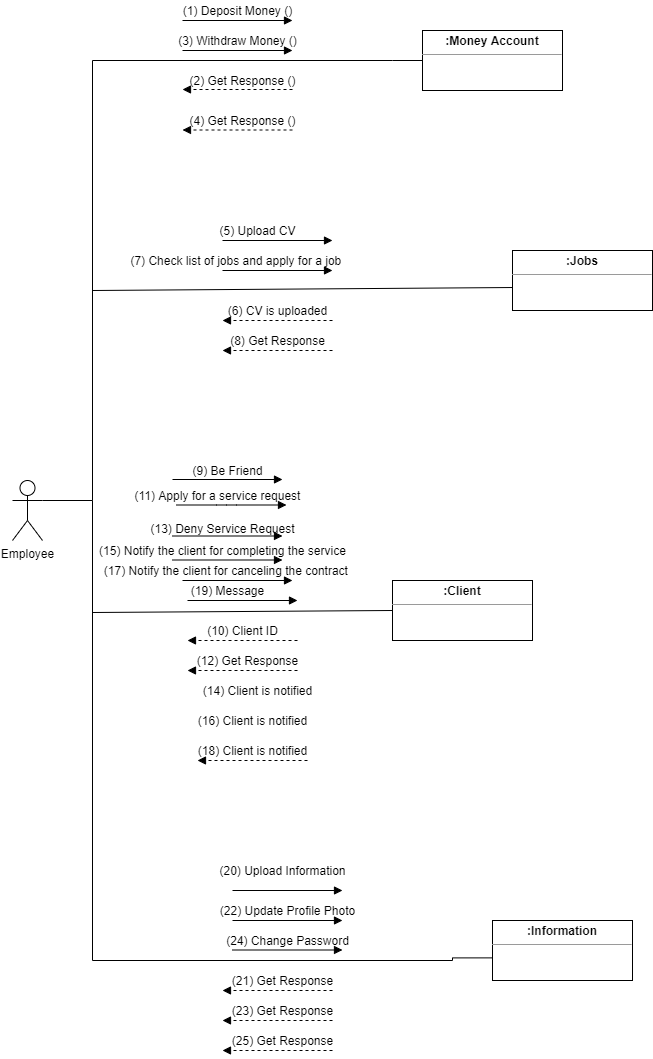

The diagram above was exported from draw.io. Its source (the exported page's mxGraphModel, read from the mxfile embedded in the PNG):
<mxGraphModel dx="1038" dy="579" grid="1" gridSize="10" guides="1" tooltips="1" connect="1" arrows="1" fold="1" page="1" pageScale="1" pageWidth="1169" pageHeight="1654" math="0" shadow="0">
  <root>
    <mxCell id="0" />
    <mxCell id="1" parent="0" />
    <mxCell id="iApjiigvqab6ooctm5I9-33" value="Employee" style="shape=umlActor;verticalLabelPosition=bottom;verticalAlign=top;html=1;rounded=0;" parent="1" vertex="1">
      <mxGeometry x="90" y="500" width="30" height="60" as="geometry" />
    </mxCell>
    <mxCell id="iApjiigvqab6ooctm5I9-39" value="&lt;p style=&quot;margin: 0px ; margin-top: 4px ; text-align: center&quot;&gt;&lt;b&gt;:Money Account&lt;/b&gt;&lt;/p&gt;&lt;hr size=&quot;1&quot;&gt;&lt;div style=&quot;height: 2px&quot;&gt;&lt;/div&gt;" style="verticalAlign=top;align=left;overflow=fill;fontSize=12;fontFamily=Helvetica;html=1;rounded=0;" parent="1" vertex="1">
      <mxGeometry x="500" y="50" width="140" height="60" as="geometry" />
    </mxCell>
    <mxCell id="iApjiigvqab6ooctm5I9-40" value="&lt;p style=&quot;margin: 0px ; margin-top: 4px ; text-align: center&quot;&gt;&lt;b&gt;:Client&lt;/b&gt;&lt;/p&gt;&lt;hr size=&quot;1&quot;&gt;&lt;div style=&quot;height: 2px&quot;&gt;&lt;/div&gt;" style="verticalAlign=top;align=left;overflow=fill;fontSize=12;fontFamily=Helvetica;html=1;rounded=0;" parent="1" vertex="1">
      <mxGeometry x="470" y="600" width="140" height="60" as="geometry" />
    </mxCell>
    <mxCell id="iApjiigvqab6ooctm5I9-42" value="&lt;p style=&quot;margin: 0px ; margin-top: 4px ; text-align: center&quot;&gt;&lt;b&gt;:Information&lt;/b&gt;&lt;/p&gt;&lt;hr size=&quot;1&quot;&gt;&lt;div style=&quot;height: 2px&quot;&gt;&lt;/div&gt;" style="verticalAlign=top;align=left;overflow=fill;fontSize=12;fontFamily=Helvetica;html=1;rounded=0;" parent="1" vertex="1">
      <mxGeometry x="570" y="940" width="140" height="60" as="geometry" />
    </mxCell>
    <mxCell id="iApjiigvqab6ooctm5I9-43" value="&lt;p style=&quot;margin: 0px ; margin-top: 4px ; text-align: center&quot;&gt;&lt;b&gt;:Jobs&lt;/b&gt;&lt;/p&gt;&lt;hr size=&quot;1&quot;&gt;&lt;div style=&quot;height: 2px&quot;&gt;&lt;/div&gt;" style="verticalAlign=top;align=left;overflow=fill;fontSize=12;fontFamily=Helvetica;html=1;rounded=0;" parent="1" vertex="1">
      <mxGeometry x="590" y="270" width="140" height="60" as="geometry" />
    </mxCell>
    <mxCell id="Mm0gVjvNFV2E_sYp-8qZ-12" value="" style="endArrow=none;html=1;rounded=0;align=center;verticalAlign=bottom;labelBackgroundColor=none;edgeStyle=orthogonalEdgeStyle;entryX=0;entryY=0.5;entryDx=0;entryDy=0;" parent="1" target="iApjiigvqab6ooctm5I9-39" edge="1">
      <mxGeometry relative="1" as="geometry">
        <mxPoint x="120" y="520" as="sourcePoint" />
        <mxPoint x="260" y="520" as="targetPoint" />
        <Array as="points">
          <mxPoint x="170" y="520" />
          <mxPoint x="170" y="80" />
          <mxPoint x="470" y="80" />
        </Array>
      </mxGeometry>
    </mxCell>
    <mxCell id="Mm0gVjvNFV2E_sYp-8qZ-18" value="" style="endArrow=none;html=1;rounded=0;align=center;verticalAlign=bottom;labelBackgroundColor=none;edgeStyle=orthogonalEdgeStyle;entryX=-0.003;entryY=0.623;entryDx=0;entryDy=0;entryPerimeter=0;" parent="1" target="iApjiigvqab6ooctm5I9-42" edge="1">
      <mxGeometry relative="1" as="geometry">
        <mxPoint x="170" y="520" as="sourcePoint" />
        <mxPoint x="290" y="860" as="targetPoint" />
        <Array as="points">
          <mxPoint x="170" y="980" />
          <mxPoint x="530" y="980" />
        </Array>
      </mxGeometry>
    </mxCell>
    <mxCell id="Mm0gVjvNFV2E_sYp-8qZ-20" value="" style="endArrow=none;html=1;rounded=0;align=center;verticalAlign=bottom;labelBackgroundColor=none;entryX=0;entryY=0.617;entryDx=0;entryDy=0;entryPerimeter=0;" parent="1" target="iApjiigvqab6ooctm5I9-43" edge="1">
      <mxGeometry relative="1" as="geometry">
        <mxPoint x="170" y="310" as="sourcePoint" />
        <mxPoint x="532" y="310" as="targetPoint" />
      </mxGeometry>
    </mxCell>
    <mxCell id="Mm0gVjvNFV2E_sYp-8qZ-23" value="" style="endArrow=none;html=1;rounded=0;align=center;verticalAlign=bottom;labelBackgroundColor=none;entryX=0;entryY=0.5;entryDx=0;entryDy=0;" parent="1" target="iApjiigvqab6ooctm5I9-40" edge="1">
      <mxGeometry relative="1" as="geometry">
        <mxPoint x="170" y="632" as="sourcePoint" />
        <mxPoint x="310" y="632" as="targetPoint" />
      </mxGeometry>
    </mxCell>
    <mxCell id="Mm0gVjvNFV2E_sYp-8qZ-24" value="(1) Deposit Money ()" style="text;html=1;align=center;verticalAlign=middle;resizable=0;points=[];autosize=1;strokeColor=none;" parent="1" vertex="1">
      <mxGeometry x="250" y="20" width="130" height="20" as="geometry" />
    </mxCell>
    <mxCell id="Mm0gVjvNFV2E_sYp-8qZ-25" value="(3) Withdraw Money ()" style="text;html=1;align=center;verticalAlign=middle;resizable=0;points=[];autosize=1;strokeColor=none;" parent="1" vertex="1">
      <mxGeometry x="250" y="50" width="130" height="20" as="geometry" />
    </mxCell>
    <mxCell id="Mm0gVjvNFV2E_sYp-8qZ-26" value="(2) Get Response ()" style="text;html=1;align=center;verticalAlign=middle;resizable=0;points=[];autosize=1;strokeColor=none;" parent="1" vertex="1">
      <mxGeometry x="260" y="90" width="120" height="20" as="geometry" />
    </mxCell>
    <mxCell id="Mm0gVjvNFV2E_sYp-8qZ-27" value="(4) Get Response ()" style="text;html=1;align=center;verticalAlign=middle;resizable=0;points=[];autosize=1;strokeColor=none;" parent="1" vertex="1">
      <mxGeometry x="260" y="130" width="120" height="20" as="geometry" />
    </mxCell>
    <mxCell id="Mm0gVjvNFV2E_sYp-8qZ-28" value="" style="html=1;verticalAlign=bottom;labelBackgroundColor=none;endArrow=block;endFill=1;" parent="1" edge="1">
      <mxGeometry width="160" relative="1" as="geometry">
        <mxPoint x="260" y="40" as="sourcePoint" />
        <mxPoint x="370" y="40" as="targetPoint" />
      </mxGeometry>
    </mxCell>
    <mxCell id="Mm0gVjvNFV2E_sYp-8qZ-29" value="" style="html=1;verticalAlign=bottom;labelBackgroundColor=none;endArrow=block;endFill=1;" parent="1" edge="1">
      <mxGeometry width="160" relative="1" as="geometry">
        <mxPoint x="260" y="70" as="sourcePoint" />
        <mxPoint x="370" y="70" as="targetPoint" />
      </mxGeometry>
    </mxCell>
    <mxCell id="Mm0gVjvNFV2E_sYp-8qZ-30" value="" style="html=1;verticalAlign=bottom;labelBackgroundColor=none;endArrow=block;endFill=1;dashed=1;" parent="1" edge="1">
      <mxGeometry width="160" relative="1" as="geometry">
        <mxPoint x="370" y="109" as="sourcePoint" />
        <mxPoint x="260" y="109" as="targetPoint" />
      </mxGeometry>
    </mxCell>
    <mxCell id="Mm0gVjvNFV2E_sYp-8qZ-31" value="" style="html=1;verticalAlign=bottom;labelBackgroundColor=none;endArrow=block;endFill=1;dashed=1;" parent="1" edge="1">
      <mxGeometry width="160" relative="1" as="geometry">
        <mxPoint x="370" y="149.5" as="sourcePoint" />
        <mxPoint x="260" y="149.5" as="targetPoint" />
      </mxGeometry>
    </mxCell>
    <mxCell id="Mm0gVjvNFV2E_sYp-8qZ-32" value="(5) Upload CV" style="text;html=1;align=center;verticalAlign=middle;resizable=0;points=[];autosize=1;strokeColor=none;" parent="1" vertex="1">
      <mxGeometry x="290" y="240" width="90" height="20" as="geometry" />
    </mxCell>
    <mxCell id="Mm0gVjvNFV2E_sYp-8qZ-33" value="(6) CV is uploaded" style="text;html=1;align=center;verticalAlign=middle;resizable=0;points=[];autosize=1;strokeColor=none;" parent="1" vertex="1">
      <mxGeometry x="300" y="320" width="110" height="20" as="geometry" />
    </mxCell>
    <mxCell id="Mm0gVjvNFV2E_sYp-8qZ-34" value="(7) Check list of jobs and apply for a job&amp;nbsp;" style="text;html=1;align=center;verticalAlign=middle;resizable=0;points=[];autosize=1;strokeColor=none;" parent="1" vertex="1">
      <mxGeometry x="200" y="270" width="230" height="20" as="geometry" />
    </mxCell>
    <mxCell id="Mm0gVjvNFV2E_sYp-8qZ-35" value="(8) Get Response" style="text;html=1;align=center;verticalAlign=middle;resizable=0;points=[];autosize=1;strokeColor=none;" parent="1" vertex="1">
      <mxGeometry x="300" y="350" width="110" height="20" as="geometry" />
    </mxCell>
    <mxCell id="Mm0gVjvNFV2E_sYp-8qZ-36" value="" style="html=1;verticalAlign=bottom;labelBackgroundColor=none;endArrow=block;endFill=1;" parent="1" edge="1">
      <mxGeometry width="160" relative="1" as="geometry">
        <mxPoint x="300" y="260" as="sourcePoint" />
        <mxPoint x="410" y="260" as="targetPoint" />
      </mxGeometry>
    </mxCell>
    <mxCell id="Mm0gVjvNFV2E_sYp-8qZ-37" value="" style="html=1;verticalAlign=bottom;labelBackgroundColor=none;endArrow=block;endFill=1;" parent="1" edge="1">
      <mxGeometry width="160" relative="1" as="geometry">
        <mxPoint x="300" y="290" as="sourcePoint" />
        <mxPoint x="410" y="290" as="targetPoint" />
      </mxGeometry>
    </mxCell>
    <mxCell id="Mm0gVjvNFV2E_sYp-8qZ-38" value="" style="html=1;verticalAlign=bottom;labelBackgroundColor=none;endArrow=block;endFill=1;dashed=1;" parent="1" edge="1">
      <mxGeometry width="160" relative="1" as="geometry">
        <mxPoint x="410" y="370" as="sourcePoint" />
        <mxPoint x="300" y="370" as="targetPoint" />
      </mxGeometry>
    </mxCell>
    <mxCell id="Mm0gVjvNFV2E_sYp-8qZ-39" value="" style="html=1;verticalAlign=bottom;labelBackgroundColor=none;endArrow=block;endFill=1;dashed=1;" parent="1" edge="1">
      <mxGeometry width="160" relative="1" as="geometry">
        <mxPoint x="410" y="340" as="sourcePoint" />
        <mxPoint x="300" y="340" as="targetPoint" />
      </mxGeometry>
    </mxCell>
    <mxCell id="Mm0gVjvNFV2E_sYp-8qZ-40" value="(9) Be Friend" style="text;html=1;align=center;verticalAlign=middle;resizable=0;points=[];autosize=1;strokeColor=none;" parent="1" vertex="1">
      <mxGeometry x="260" y="480" width="90" height="20" as="geometry" />
    </mxCell>
    <mxCell id="Mm0gVjvNFV2E_sYp-8qZ-41" value="(10) Client ID" style="text;html=1;align=center;verticalAlign=middle;resizable=0;points=[];autosize=1;strokeColor=none;" parent="1" vertex="1">
      <mxGeometry x="275" y="640" width="90" height="20" as="geometry" />
    </mxCell>
    <mxCell id="Mm0gVjvNFV2E_sYp-8qZ-42" value="(11) Apply for a service request" style="text;html=1;align=center;verticalAlign=middle;resizable=0;points=[];autosize=1;strokeColor=none;" parent="1" vertex="1">
      <mxGeometry x="205" y="505" width="180" height="20" as="geometry" />
    </mxCell>
    <mxCell id="Mm0gVjvNFV2E_sYp-8qZ-43" value="(12) Get Response" style="text;html=1;align=center;verticalAlign=middle;resizable=0;points=[];autosize=1;strokeColor=none;" parent="1" vertex="1">
      <mxGeometry x="265" y="670" width="120" height="20" as="geometry" />
    </mxCell>
    <mxCell id="Mm0gVjvNFV2E_sYp-8qZ-44" value="(13) Deny Service Request" style="text;html=1;align=center;verticalAlign=middle;resizable=0;points=[];autosize=1;strokeColor=none;" parent="1" vertex="1">
      <mxGeometry x="220" y="538" width="160" height="20" as="geometry" />
    </mxCell>
    <mxCell id="Mm0gVjvNFV2E_sYp-8qZ-46" value="(15) Notify the client for completing the service" style="text;html=1;align=center;verticalAlign=middle;resizable=0;points=[];autosize=1;strokeColor=none;" parent="1" vertex="1">
      <mxGeometry x="170" y="560" width="260" height="20" as="geometry" />
    </mxCell>
    <mxCell id="Mm0gVjvNFV2E_sYp-8qZ-48" value="(17) Notify the client for canceling the contract&amp;nbsp;" style="text;html=1;align=center;verticalAlign=middle;resizable=0;points=[];autosize=1;strokeColor=none;" parent="1" vertex="1">
      <mxGeometry x="175" y="580" width="260" height="20" as="geometry" />
    </mxCell>
    <mxCell id="Mm0gVjvNFV2E_sYp-8qZ-49" value="(18) Client is notified" style="text;html=1;align=center;verticalAlign=middle;resizable=0;points=[];autosize=1;strokeColor=none;" parent="1" vertex="1">
      <mxGeometry x="265" y="760" width="130" height="20" as="geometry" />
    </mxCell>
    <mxCell id="Mm0gVjvNFV2E_sYp-8qZ-50" value="(19) Message" style="text;html=1;align=center;verticalAlign=middle;resizable=0;points=[];autosize=1;strokeColor=none;" parent="1" vertex="1">
      <mxGeometry x="260" y="600" width="90" height="20" as="geometry" />
    </mxCell>
    <mxCell id="Mm0gVjvNFV2E_sYp-8qZ-51" value="" style="html=1;verticalAlign=bottom;labelBackgroundColor=none;endArrow=block;endFill=1;" parent="1" edge="1">
      <mxGeometry width="160" relative="1" as="geometry">
        <mxPoint x="250" y="499" as="sourcePoint" />
        <mxPoint x="360" y="499" as="targetPoint" />
      </mxGeometry>
    </mxCell>
    <mxCell id="Mm0gVjvNFV2E_sYp-8qZ-52" value="" style="html=1;verticalAlign=bottom;labelBackgroundColor=none;endArrow=block;endFill=1;" parent="1" edge="1">
      <mxGeometry width="160" relative="1" as="geometry">
        <mxPoint x="254" y="524.5" as="sourcePoint" />
        <mxPoint x="364" y="524.5" as="targetPoint" />
        <Array as="points">
          <mxPoint x="304" y="524.5" />
        </Array>
      </mxGeometry>
    </mxCell>
    <mxCell id="Mm0gVjvNFV2E_sYp-8qZ-53" value="" style="html=1;verticalAlign=bottom;labelBackgroundColor=none;endArrow=block;endFill=1;" parent="1" edge="1">
      <mxGeometry width="160" relative="1" as="geometry">
        <mxPoint x="260" y="600" as="sourcePoint" />
        <mxPoint x="370" y="600" as="targetPoint" />
      </mxGeometry>
    </mxCell>
    <mxCell id="Mm0gVjvNFV2E_sYp-8qZ-54" value="" style="html=1;verticalAlign=bottom;labelBackgroundColor=none;endArrow=block;endFill=1;" parent="1" edge="1">
      <mxGeometry width="160" relative="1" as="geometry">
        <mxPoint x="250" y="555.5" as="sourcePoint" />
        <mxPoint x="360" y="555.5" as="targetPoint" />
      </mxGeometry>
    </mxCell>
    <mxCell id="Mm0gVjvNFV2E_sYp-8qZ-55" value="" style="html=1;verticalAlign=bottom;labelBackgroundColor=none;endArrow=block;endFill=1;" parent="1" edge="1">
      <mxGeometry width="160" relative="1" as="geometry">
        <mxPoint x="250" y="579.5" as="sourcePoint" />
        <mxPoint x="360" y="579.5" as="targetPoint" />
      </mxGeometry>
    </mxCell>
    <mxCell id="Mm0gVjvNFV2E_sYp-8qZ-56" value="" style="html=1;verticalAlign=bottom;labelBackgroundColor=none;endArrow=block;endFill=1;" parent="1" edge="1">
      <mxGeometry width="160" relative="1" as="geometry">
        <mxPoint x="265" y="620" as="sourcePoint" />
        <mxPoint x="375" y="620" as="targetPoint" />
      </mxGeometry>
    </mxCell>
    <mxCell id="Mm0gVjvNFV2E_sYp-8qZ-58" value="" style="html=1;verticalAlign=bottom;labelBackgroundColor=none;endArrow=block;endFill=1;dashed=1;" parent="1" edge="1">
      <mxGeometry width="160" relative="1" as="geometry">
        <mxPoint x="375" y="660" as="sourcePoint" />
        <mxPoint x="265" y="660" as="targetPoint" />
      </mxGeometry>
    </mxCell>
    <mxCell id="Mm0gVjvNFV2E_sYp-8qZ-59" value="" style="html=1;verticalAlign=bottom;labelBackgroundColor=none;endArrow=block;endFill=1;dashed=1;" parent="1" edge="1">
      <mxGeometry width="160" relative="1" as="geometry">
        <mxPoint x="375" y="690" as="sourcePoint" />
        <mxPoint x="265" y="690" as="targetPoint" />
      </mxGeometry>
    </mxCell>
    <mxCell id="Mm0gVjvNFV2E_sYp-8qZ-60" value="" style="html=1;verticalAlign=bottom;labelBackgroundColor=none;endArrow=block;endFill=1;dashed=1;" parent="1" edge="1">
      <mxGeometry width="160" relative="1" as="geometry">
        <mxPoint x="385" y="780" as="sourcePoint" />
        <mxPoint x="275" y="780" as="targetPoint" />
      </mxGeometry>
    </mxCell>
    <mxCell id="Mm0gVjvNFV2E_sYp-8qZ-61" value="" style="html=1;verticalAlign=bottom;labelBackgroundColor=none;endArrow=block;endFill=1;dashed=1;startArrow=none;" parent="1" source="Mm0gVjvNFV2E_sYp-8qZ-45" edge="1">
      <mxGeometry width="160" relative="1" as="geometry">
        <mxPoint x="385" y="720" as="sourcePoint" />
        <mxPoint x="275" y="720" as="targetPoint" />
      </mxGeometry>
    </mxCell>
    <mxCell id="Mm0gVjvNFV2E_sYp-8qZ-62" value="" style="html=1;verticalAlign=bottom;labelBackgroundColor=none;endArrow=block;endFill=1;dashed=1;startArrow=none;" parent="1" source="Mm0gVjvNFV2E_sYp-8qZ-47" edge="1">
      <mxGeometry width="160" relative="1" as="geometry">
        <mxPoint x="385" y="750" as="sourcePoint" />
        <mxPoint x="275" y="750" as="targetPoint" />
      </mxGeometry>
    </mxCell>
    <mxCell id="Mm0gVjvNFV2E_sYp-8qZ-45" value="(14) Client is notified" style="text;html=1;align=center;verticalAlign=middle;resizable=0;points=[];autosize=1;strokeColor=none;" parent="1" vertex="1">
      <mxGeometry x="270" y="700" width="130" height="20" as="geometry" />
    </mxCell>
    <mxCell id="Mm0gVjvNFV2E_sYp-8qZ-64" value="" style="html=1;verticalAlign=bottom;labelBackgroundColor=none;endArrow=none;endFill=1;dashed=1;" parent="1" target="Mm0gVjvNFV2E_sYp-8qZ-45" edge="1">
      <mxGeometry width="160" relative="1" as="geometry">
        <mxPoint x="385" y="720" as="sourcePoint" />
        <mxPoint x="275" y="720" as="targetPoint" />
      </mxGeometry>
    </mxCell>
    <mxCell id="Mm0gVjvNFV2E_sYp-8qZ-47" value="(16) Client is notified" style="text;html=1;align=center;verticalAlign=middle;resizable=0;points=[];autosize=1;strokeColor=none;" parent="1" vertex="1">
      <mxGeometry x="265" y="730" width="130" height="20" as="geometry" />
    </mxCell>
    <mxCell id="Mm0gVjvNFV2E_sYp-8qZ-65" value="" style="html=1;verticalAlign=bottom;labelBackgroundColor=none;endArrow=none;endFill=1;dashed=1;" parent="1" target="Mm0gVjvNFV2E_sYp-8qZ-47" edge="1">
      <mxGeometry width="160" relative="1" as="geometry">
        <mxPoint x="385" y="750" as="sourcePoint" />
        <mxPoint x="275" y="750" as="targetPoint" />
      </mxGeometry>
    </mxCell>
    <mxCell id="Mm0gVjvNFV2E_sYp-8qZ-66" value="(20) Upload Information" style="text;html=1;align=center;verticalAlign=middle;resizable=0;points=[];autosize=1;strokeColor=none;" parent="1" vertex="1">
      <mxGeometry x="290" y="880" width="140" height="20" as="geometry" />
    </mxCell>
    <mxCell id="Mm0gVjvNFV2E_sYp-8qZ-67" value="(21) Get Response" style="text;html=1;align=center;verticalAlign=middle;resizable=0;points=[];autosize=1;strokeColor=none;" parent="1" vertex="1">
      <mxGeometry x="300" y="990" width="120" height="20" as="geometry" />
    </mxCell>
    <mxCell id="Mm0gVjvNFV2E_sYp-8qZ-68" value="(22) Update Profile Photo" style="text;html=1;align=center;verticalAlign=middle;resizable=0;points=[];autosize=1;strokeColor=none;" parent="1" vertex="1">
      <mxGeometry x="290" y="920" width="150" height="20" as="geometry" />
    </mxCell>
    <mxCell id="Mm0gVjvNFV2E_sYp-8qZ-69" value="(24) Change Password" style="text;html=1;align=center;verticalAlign=middle;resizable=0;points=[];autosize=1;strokeColor=none;" parent="1" vertex="1">
      <mxGeometry x="295" y="950" width="140" height="20" as="geometry" />
    </mxCell>
    <mxCell id="Mm0gVjvNFV2E_sYp-8qZ-70" value="" style="html=1;verticalAlign=bottom;labelBackgroundColor=none;endArrow=block;endFill=1;" parent="1" edge="1">
      <mxGeometry width="160" relative="1" as="geometry">
        <mxPoint x="310" y="910" as="sourcePoint" />
        <mxPoint x="420" y="910" as="targetPoint" />
      </mxGeometry>
    </mxCell>
    <mxCell id="Mm0gVjvNFV2E_sYp-8qZ-71" value="" style="html=1;verticalAlign=bottom;labelBackgroundColor=none;endArrow=block;endFill=1;" parent="1" edge="1">
      <mxGeometry width="160" relative="1" as="geometry">
        <mxPoint x="310" y="940" as="sourcePoint" />
        <mxPoint x="420" y="940" as="targetPoint" />
      </mxGeometry>
    </mxCell>
    <mxCell id="Mm0gVjvNFV2E_sYp-8qZ-72" value="" style="html=1;verticalAlign=bottom;labelBackgroundColor=none;endArrow=block;endFill=1;" parent="1" edge="1">
      <mxGeometry width="160" relative="1" as="geometry">
        <mxPoint x="310" y="969.5" as="sourcePoint" />
        <mxPoint x="420" y="969.5" as="targetPoint" />
      </mxGeometry>
    </mxCell>
    <mxCell id="Mm0gVjvNFV2E_sYp-8qZ-73" value="" style="html=1;verticalAlign=bottom;labelBackgroundColor=none;endArrow=block;endFill=1;dashed=1;" parent="1" edge="1">
      <mxGeometry width="160" relative="1" as="geometry">
        <mxPoint x="410" y="1010" as="sourcePoint" />
        <mxPoint x="300" y="1010" as="targetPoint" />
      </mxGeometry>
    </mxCell>
    <mxCell id="Mm0gVjvNFV2E_sYp-8qZ-74" value="" style="html=1;verticalAlign=bottom;labelBackgroundColor=none;endArrow=block;endFill=1;dashed=1;" parent="1" edge="1">
      <mxGeometry width="160" relative="1" as="geometry">
        <mxPoint x="410" y="1040" as="sourcePoint" />
        <mxPoint x="300" y="1040" as="targetPoint" />
      </mxGeometry>
    </mxCell>
    <mxCell id="Mm0gVjvNFV2E_sYp-8qZ-75" value="" style="html=1;verticalAlign=bottom;labelBackgroundColor=none;endArrow=block;endFill=1;dashed=1;" parent="1" edge="1">
      <mxGeometry width="160" relative="1" as="geometry">
        <mxPoint x="410" y="1070" as="sourcePoint" />
        <mxPoint x="300" y="1070" as="targetPoint" />
      </mxGeometry>
    </mxCell>
    <mxCell id="Mm0gVjvNFV2E_sYp-8qZ-76" value="(23) Get Response" style="text;html=1;align=center;verticalAlign=middle;resizable=0;points=[];autosize=1;strokeColor=none;" parent="1" vertex="1">
      <mxGeometry x="300" y="1020" width="120" height="20" as="geometry" />
    </mxCell>
    <mxCell id="Mm0gVjvNFV2E_sYp-8qZ-77" value="(25) Get Response" style="text;html=1;align=center;verticalAlign=middle;resizable=0;points=[];autosize=1;strokeColor=none;" parent="1" vertex="1">
      <mxGeometry x="300" y="1050" width="120" height="20" as="geometry" />
    </mxCell>
  </root>
</mxGraphModel>